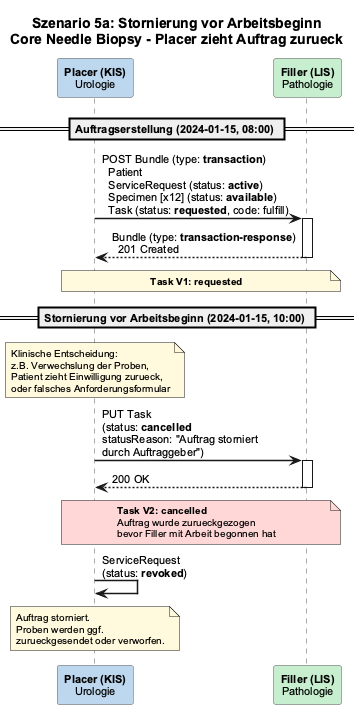

The diagram above was rendered by PlantUML. Its source (embedded in the PNG):
@startuml CoreNeedleBiopsy_Workflow_CancellationBefore
title Szenario 5a: Stornierung vor Arbeitsbeginn\nCore Needle Biopsy - Placer zieht Auftrag zurueck

skinparam backgroundColor #FFFFFF
skinparam defaultFontName Arial
skinparam defaultFontSize 11
skinparam sequenceArrowThickness 1.5
skinparam sequenceLifeLineBorderColor #555555
skinparam sequenceParticipantBorderColor #555555
skinparam sequenceGroupBorderColor #AAAAAA
skinparam sequenceGroupFontSize 11
skinparam noteFontSize 10
skinparam noteBackgroundColor #FFF8DC

participant "**Placer (KIS)**\nUrologie" as Placer #BDD7EE
participant "**Filler (LIS)**\nPathologie" as Filler #C6EFCE

== Auftragserstellung (2024-01-15, 08:00) ==

Placer -> Filler : POST Bundle (type: **transaction**)\n  Patient\n  ServiceRequest (status: **active**)\n  Specimen [x12] (status: **available**)\n  Task (status: **requested**, code: fulfill)
activate Filler
Filler --> Placer : Bundle (type: **transaction-response**)\n  201 Created
deactivate Filler

note over Placer, Filler : **Task V1: requested**

== Stornierung vor Arbeitsbeginn (2024-01-15, 10:00) ==

note over Placer : Klinische Entscheidung:\nz.B. Verwechslung der Proben,\nPatient zieht Einwilligung zurueck,\noder falsches Anforderungsformular

Placer -> Filler : PUT Task\n(status: **cancelled**\nstatusReason: "Auftrag storniert\ndurch Auftraggeber")
activate Filler
Filler --> Placer : 200 OK
deactivate Filler

note over Placer, Filler #FFD7D7 : **Task V2: cancelled**\nAuftrag wurde zurueckgezogen\nbevor Filler mit Arbeit begonnen hat

Placer -> Placer : ServiceRequest\n(status: **revoked**)

note over Placer : Auftrag storniert.\nProben werden ggf.\nzurueckgesendet oder verworfen.

@enduml